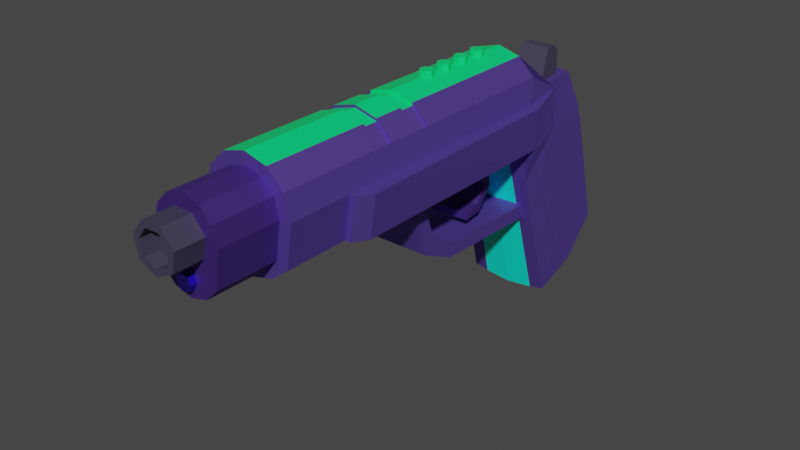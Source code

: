 # Source: pistol.blend  (saved by Blender 3.4.6; exported with 4.5.12 LTS)
import bpy
from mathutils import Matrix  # noqa: F401  (used for matrix-valued properties, if any)

bpy.ops.wm.read_factory_settings(use_empty=True)
scene = bpy.context.scene
scene.name = 'Scene'

# ---- collections
col_collection = bpy.data.collections.new('Collection'); scene.collection.children.link(col_collection)
col_collection_2 = bpy.data.collections.new('Collection 2'); scene.collection.children.link(col_collection_2)

# ---- materials (node trees are filled in below, after node groups)
mat_material_001 = bpy.data.materials.new('Material.001')
mat_material_001.use_transparent_shadow = False
mat_material_010 = bpy.data.materials.new('Material.010')
mat_material_010.use_transparent_shadow = False
mat_material_010.diffuse_color = (0.3629, 0.6495, 0.8, 1.0)
mat_material_006 = bpy.data.materials.new('Material.006')
mat_material_006.use_transparent_shadow = False
mat_material_007 = bpy.data.materials.new('Material.007')
mat_material_007.use_transparent_shadow = False
mat_material_011 = bpy.data.materials.new('Material.011')
mat_material_011.use_transparent_shadow = False
mat_material_012 = bpy.data.materials.new('Material.012')
mat_material_012.use_transparent_shadow = False
mat_material_008 = bpy.data.materials.new('Material.008')
mat_material_008.use_transparent_shadow = False

# ---- material node trees
mat_material_001.use_nodes = True; mat_material_001.node_tree.nodes.clear()
_N = mat_material_001.node_tree.nodes; _L = mat_material_001.node_tree.links
n0 = _N.new('ShaderNodeBsdfPrincipled'); n0.name = 'Principled BSDF'; n0.location = (10, 300)
n0.distribution = 'GGX'
n0.subsurface_method = 'RANDOM_WALK_SKIN'
n0.inputs[0].default_value = (0.1797, 0.1065, 0.5701, 1.0)
n0.inputs[1].default_value = 0.844
n0.inputs[2].default_value = 0.656
n0.inputs[3].default_value = 1.45
n0.inputs[27].default_value = (0.0, 0.0, 0.0, 1.0)
n0.inputs[28].default_value = 1.0
n1 = _N.new('ShaderNodeOutputMaterial'); n1.name = 'Material Output'; n1.location = (300, 300)
_L.new(n0.outputs[0], n1.inputs[0])
n1.is_active_output = True
mat_material_010.use_nodes = True; mat_material_010.node_tree.nodes.clear()
_N = mat_material_010.node_tree.nodes; _L = mat_material_010.node_tree.links
n0 = _N.new('ShaderNodeBsdfPrincipled'); n0.name = 'Principled BSDF'; n0.location = (10, 300)
n0.distribution = 'GGX'
n0.subsurface_method = 'RANDOM_WALK_SKIN'
n0.inputs[0].default_value = (0.1127, 0.05378, 0.3595, 1.0)
n0.inputs[1].default_value = 0.844
n0.inputs[2].default_value = 0.656
n0.inputs[3].default_value = 1.45
n0.inputs[27].default_value = (0.0, 0.0, 0.0, 1.0)
n0.inputs[28].default_value = 1.0
n1 = _N.new('ShaderNodeOutputMaterial'); n1.name = 'Material Output'; n1.location = (300, 300)
_L.new(n0.outputs[0], n1.inputs[0])
n1.is_active_output = True
mat_material_006.use_nodes = True; mat_material_006.node_tree.nodes.clear()
_N = mat_material_006.node_tree.nodes; _L = mat_material_006.node_tree.links
n0 = _N.new('ShaderNodeBsdfPrincipled'); n0.name = 'Principled BSDF'; n0.location = (10, 300)
n0.distribution = 'GGX'
n0.subsurface_method = 'RANDOM_WALK_SKIN'
n0.inputs[0].default_value = (0.0, 0.8, 0.1954, 1.0)
n0.inputs[3].default_value = 1.45
n0.inputs[27].default_value = (0.0, 0.0, 0.0, 1.0)
n0.inputs[28].default_value = 1.0
n1 = _N.new('ShaderNodeOutputMaterial'); n1.name = 'Material Output'; n1.location = (300, 300)
_L.new(n0.outputs[0], n1.inputs[0])
n1.is_active_output = True
mat_material_007.use_nodes = True; mat_material_007.node_tree.nodes.clear()
_N = mat_material_007.node_tree.nodes; _L = mat_material_007.node_tree.links
n0 = _N.new('ShaderNodeBsdfPrincipled'); n0.name = 'Principled BSDF'; n0.location = (10, 300)
n0.distribution = 'GGX'
n0.subsurface_method = 'RANDOM_WALK_SKIN'
n0.inputs[0].default_value = (0.05156, 0.04455, 0.0816, 1.0)
n0.inputs[3].default_value = 1.45
n0.inputs[27].default_value = (0.0, 0.0, 0.0, 1.0)
n0.inputs[28].default_value = 1.0
n1 = _N.new('ShaderNodeOutputMaterial'); n1.name = 'Material Output'; n1.location = (300, 300)
_L.new(n0.outputs[0], n1.inputs[0])
n1.is_active_output = True
mat_material_011.use_nodes = True; mat_material_011.node_tree.nodes.clear()
_N = mat_material_011.node_tree.nodes; _L = mat_material_011.node_tree.links
n0 = _N.new('ShaderNodeBsdfPrincipled'); n0.name = 'Principled BSDF'; n0.location = (10, 300)
n0.distribution = 'GGX'
n0.subsurface_method = 'RANDOM_WALK_SKIN'
n0.inputs[0].default_value = (0.0, 0.9437, 0.7374, 1.0)
n0.inputs[3].default_value = 1.45
n0.inputs[27].default_value = (0.0, 0.0, 0.0, 1.0)
n0.inputs[28].default_value = 1.0
n1 = _N.new('ShaderNodeOutputMaterial'); n1.name = 'Material Output'; n1.location = (300, 300)
_L.new(n0.outputs[0], n1.inputs[0])
n1.is_active_output = True
mat_material_012.use_nodes = True; mat_material_012.node_tree.nodes.clear()
_N = mat_material_012.node_tree.nodes; _L = mat_material_012.node_tree.links
n0 = _N.new('ShaderNodeBsdfPrincipled'); n0.name = 'Principled BSDF'; n0.location = (10, 300)
n0.distribution = 'GGX'
n0.subsurface_method = 'RANDOM_WALK_SKIN'
n0.inputs[3].default_value = 1.45
n0.inputs[27].default_value = (0.0, 0.0, 0.0, 1.0)
n0.inputs[28].default_value = 1.0
n1 = _N.new('ShaderNodeOutputMaterial'); n1.name = 'Material Output'; n1.location = (300, 300)
_L.new(n0.outputs[0], n1.inputs[0])
n1.is_active_output = True
mat_material_008.use_nodes = True; mat_material_008.node_tree.nodes.clear()
_N = mat_material_008.node_tree.nodes; _L = mat_material_008.node_tree.links
n0 = _N.new('ShaderNodeBsdfPrincipled'); n0.name = 'Principled BSDF'; n0.location = (10, 300)
n0.distribution = 'GGX'
n0.subsurface_method = 'RANDOM_WALK_SKIN'
n0.inputs[0].default_value = (0.1158, 0.05324, 1.0, 1.0)
n0.inputs[1].default_value = 1.0
n0.inputs[2].default_value = 0.3073
n0.inputs[3].default_value = 1.45
n0.inputs[13].default_value = 0.4908
n0.inputs[27].default_value = (0.0, 0.0, 0.0, 1.0)
n0.inputs[28].default_value = 1.0
n1 = _N.new('ShaderNodeOutputMaterial'); n1.name = 'Material Output'; n1.location = (300, 300)
_L.new(n0.outputs[0], n1.inputs[0])
n1.is_active_output = True

# ---- world
world_world = bpy.data.worlds.new('World'); scene.world = world_world
world_world.use_nodes = True; world_world.node_tree.nodes.clear()
_N = world_world.node_tree.nodes; _L = world_world.node_tree.links
n0 = _N.new('ShaderNodeOutputWorld'); n0.name = 'World Output'; n0.location = (300, 300)
n1 = _N.new('ShaderNodeBackground'); n1.name = 'Background'; n1.location = (10, 300)
n1.inputs[0].default_value = (0.05088, 0.05088, 0.05088, 1.0)
_L.new(n1.outputs[0], n0.inputs[0])
n0.is_active_output = True
world_world.color = (0.05088, 0.05088, 0.05088)
world_world.use_sun_shadow = False
world_world.sun_shadow_jitter_overblur = 0.0

# ---- meshes
me_cylinder = bpy.data.meshes.new('Cylinder')
me_cylinder.from_pydata([(0.0, 1.16, -0.881), (0.0, 1.421, 2.206), (0.0, -0.739, -0.881), (0.0, 1.421, -0.881), (1.0, 0.4213, -0.881), (0.5, -0.7853, -0.881), (0.0, -0.9193, -0.881), (0.0, 1.16, -1.459), (0.0, -0.739, -1.459), (0.5, -0.7853, -0.2668), (0.0, -0.9193, -0.2668), (0.0, 1.421, -0.2668), (0.0, 0.4213, 2.108), (0.0, 0.4213, 2.609), (0.0, -0.5, 2.108), (0.0, -0.5, 2.609), (1.138, -0.5396, -0.1115), (0.0, -0.9193, 2.108), (0.0, -4.492, 2.548), (0.0, -4.072, 3.048), (0.0, -3.225, 3.393), (0.866, 0.9213, 2.206), (0.5, 1.287, -0.2668), (0.9847, -0.5173, -0.2668), (0.8641, -0.5, 2.609), (0.5479, 0.4213, 2.609), (0.8641, -4.072, 3.048), (0.4521, 0.4213, 2.994), (0.8641, -3.225, 3.393), (0.866, 0.9213, -0.881), (1.138, -0.5396, 2.108), (0.5, 0.4213, 2.108), (0.8346, -1.412, 2.193), (0.9311, -4.358, 2.548), (0.8641, -0.5, 3.069), (0.5978, -4.425, 2.548), (0.64, 0.7908, -0.881), (1.0, 0.4213, 2.108), (0.5, 1.287, -0.881), (0.3695, 1.061, -1.459), (0.8313, 0.4213, 2.609), (1.0, 0.4213, -0.2668), (0.4157, 0.4213, 2.609), (0.5, -4.358, 2.548), (0.433, -0.5, 2.609), (0.433, -0.5, 3.069), (0.5, 1.287, 2.206), (0.866, -0.5, -0.2668), (0.433, -0.5, 2.108), (0.5643, -3.225, 3.393), (0.7431, 0.4062, -0.881), (0.6286, -0.3809, -0.881), (0.3695, -0.64, -0.881), (0.64, 0.7908, -1.459), (0.3695, -0.64, -1.459), (0.866, -0.5, 2.108), (0.866, 0.9213, -0.2668), (1.272, 0.3817, -0.1115), (0.433, -4.072, 3.048), (0.433, -3.225, 3.393), (0.3695, 1.061, -0.881), (0.7431, 0.4062, -1.459), (0.8313, 0.4213, 2.548), (1.19, 0.3817, 2.108), (1.119, 0.404, -0.2668), (0.5, -0.7853, 2.108), (0.866, -0.5, -0.881), (0.6286, -0.3809, -1.459), (0.5653, -0.5, 3.147), (0.5643, -4.072, 3.048), (1.101, 9.149e-09, -0.09106), (1.101, -7.513e-08, 0.7477), (0.0, -0.5, 3.147), (0.0, 0.4213, 2.801), (0.0, 0.4213, 2.947), (0.3793, 0.4213, 2.801), (0.3975, 0.4213, 2.674), (0.3611, 0.4213, 2.947), (0.319, 1.072, 2.811), (0.3017, 0.9329, 2.982), (0.3018, 1.072, 2.917), (0.0, -1.313, 3.221), (0.8641, -1.566, 2.74), (0.8634, -2.291, 2.299), (0.8641, -1.313, 3.166), (0.565, -1.313, 3.221), (0.5292, -1.872, 2.239), (0.8997, -3.4, 2.432), (0.5646, -2.339, 3.313), (0.566, -3.241, 2.405), (0.0, -2.339, 3.313), (0.8641, -2.911, 2.905), (0.8641, -2.339, 3.288), (0.0, 1.421, 0.8612), (1.0, 0.4213, 0.8612), (0.5, 1.287, 0.8612), (0.866, 0.9213, 0.8612), (1.0, 0.4213, -0.005523), (0.5, 1.287, -0.005523), (0.866, 0.9213, -0.005523), (0.0, 1.421, -0.005523), (0.0, 1.421, 0.1389), (0.0, 1.421, 0.2834), (0.0, 1.421, 0.4278), (0.0, 1.421, 0.5723), (0.0, 1.421, 0.7168), (1.0, 0.4213, 0.7168), (1.0, 0.4213, 0.5723), (1.0, 0.4213, 0.4278), (1.0, 0.4213, 0.2834), (1.0, 0.4213, 0.1389), (0.5, 1.287, 0.7168), (0.5, 1.287, 0.5723), (0.5, 1.287, 0.4278), (0.5, 1.287, 0.2834), (0.5, 1.287, 0.1389), (0.866, 0.9213, 0.7168), (0.866, 0.9213, 0.5723), (0.866, 0.9213, 0.4278), (0.866, 0.9213, 0.2834), (0.866, 0.9213, 0.1389), (0.0, 1.359, 0.1389), (0.0, 1.359, 0.2834), (0.0, 1.359, 0.5723), (0.0, 1.359, 0.7168), (0.5, 1.225, 0.7168), (0.5, 1.225, 0.5723), (0.5, 1.225, 0.2834), (0.5, 1.225, 0.1389), (0.866, 0.8586, 0.7168), (0.866, 0.8586, 0.5723), (0.866, 0.8586, 0.2834), (0.866, 0.8586, 0.1389), (0.0, 0.4213, 3.1), (0.0, -1.313, 3.277), (0.0, -0.5, 3.254), (0.4521, 0.4213, 3.1), (0.5653, -0.5, 3.254), (0.565, -1.313, 3.277), (0.0, -0.9193, 0.4878), (0.866, -0.5, 0.4878), (0.5, -0.7853, 0.4878), (0.0, 9.149e-09, -0.09106), (0.0, -7.513e-08, 0.7477), (0.0, 0.4213, 2.674), (0.0, 1.072, 2.811), (0.0, 0.9329, 2.982), (0.0, 1.072, 2.917), (-1.0, 0.4213, -0.881), (-0.5, -0.7853, -0.881), (-0.5, -0.7853, -0.2668), (-1.138, -0.5396, -0.1115), (-0.866, 0.9213, 2.206), (-0.5, 1.287, -0.2668), (-0.9847, -0.5173, -0.2668), (-0.8641, -0.5, 2.609), (-0.5479, 0.4213, 2.609), (-0.8641, -4.072, 3.048), (-0.4521, 0.4213, 2.994), (-0.8641, -3.225, 3.393), (-0.866, 0.9213, -0.881), (-1.138, -0.5396, 2.108), (-0.5, 0.4213, 2.108), (-0.8346, -1.412, 2.193), (-0.9311, -4.358, 2.548), (-0.8641, -0.5, 3.069), (-0.5978, -4.425, 2.548), (-0.64, 0.7908, -0.881), (-1.0, 0.4213, 2.108), (-0.5, 1.287, -0.881), (-0.3695, 1.061, -1.459), (-0.8313, 0.4213, 2.609), (-1.0, 0.4213, -0.2668), (-0.4157, 0.4213, 2.609), (-0.5, -4.358, 2.548), (-0.433, -0.5, 2.609), (-0.433, -0.5, 3.069), (-0.5, 1.287, 2.206), (-0.866, -0.5, -0.2668), (-0.433, -0.5, 2.108), (-0.5643, -3.225, 3.393), (-0.7431, 0.4062, -0.881), (-0.6286, -0.3809, -0.881), (-0.3695, -0.64, -0.881), (-0.64, 0.7908, -1.459), (-0.3695, -0.64, -1.459), (-0.866, -0.5, 2.108), (-0.866, 0.9213, -0.2668), (-1.272, 0.3817, -0.1115), (-0.433, -4.072, 3.048), (-0.433, -3.225, 3.393), (-0.3695, 1.061, -0.881), (-0.7431, 0.4062, -1.459), (-0.8313, 0.4213, 2.548), (-1.19, 0.3817, 2.108), (-1.119, 0.404, -0.2668), (-0.5, -0.7853, 2.108), (-0.866, -0.5, -0.881), (-0.6286, -0.3809, -1.459), (-0.5643, -4.072, 3.048), (-1.101, 9.149e-09, -0.09106), (-1.101, -7.513e-08, 0.7477), (-0.5653, -0.5, 3.147), (-0.3793, 0.4213, 2.801), (-0.3975, 0.4213, 2.674), (-0.3611, 0.4213, 2.947), (-0.319, 1.072, 2.811), (-0.3017, 0.9329, 2.982), (-0.3018, 1.072, 2.917), (-0.8641, -1.566, 2.74), (-0.8634, -2.291, 2.299), (-0.8641, -1.313, 3.166), (-0.565, -1.313, 3.221), (-0.5292, -1.872, 2.239), (-0.8997, -3.4, 2.432), (-0.5646, -2.339, 3.313), (-0.566, -3.241, 2.405), (-0.8641, -2.911, 2.905), (-0.8641, -2.339, 3.288), (-1.0, 0.4213, 0.8612), (-0.5, 1.287, 0.8612), (-0.866, 0.9213, 0.8612), (-1.0, 0.4213, -0.005523), (-0.5, 1.287, -0.005523), (-0.866, 0.9213, -0.005523), (-1.0, 0.4213, 0.7168), (-1.0, 0.4213, 0.5723), (-1.0, 0.4213, 0.4278), (-1.0, 0.4213, 0.2834), (-1.0, 0.4213, 0.1389), (-0.5, 1.287, 0.7168), (-0.5, 1.287, 0.5723), (-0.5, 1.287, 0.4278), (-0.5, 1.287, 0.2834), (-0.5, 1.287, 0.1389), (-0.866, 0.9213, 0.7168), (-0.866, 0.9213, 0.5723), (-0.866, 0.9213, 0.4278), (-0.866, 0.9213, 0.2834), (-0.866, 0.9213, 0.1389), (-0.5, 1.225, 0.7168), (-0.5, 1.225, 0.5723), (-0.5, 1.225, 0.2834), (-0.5, 1.225, 0.1389), (-0.866, 0.8586, 0.7168), (-0.866, 0.8586, 0.5723), (-0.866, 0.8586, 0.2834), (-0.866, 0.8586, 0.1389), (-0.4521, 0.4213, 3.1), (-0.5653, -0.5, 3.254), (-0.565, -1.313, 3.277), (-0.866, -0.5, 0.4878), (-0.5, -0.7853, 0.4878)], [(44, 58), (24, 68), (62, 34), (76, 75), (42, 76), (75, 77), (175, 189), (204, 203), (173, 204), (203, 205), (155, 202)], [(96, 21, 37, 94), (140, 55, 65, 141), (141, 65, 17, 139), (95, 46, 21, 96), (60, 0, 3, 38), (36, 60, 38, 29), (50, 36, 29, 4), (51, 50, 4, 66), (52, 51, 66, 5), (2, 52, 5, 6), (7, 39, 53, 61, 67, 54, 8), (60, 36, 53, 39), (36, 50, 61, 53), (0, 60, 39, 7), (37, 55, 24, 40), (31, 42, 40, 37), (44, 48, 55, 24), (38, 22, 56, 29), (3, 11, 22, 38), (5, 9, 10, 6), (66, 47, 9, 5), (4, 41, 47, 66), (29, 56, 41, 4), (47, 41, 64, 23), (57, 63, 30, 16), (37, 55, 30, 63), (55, 140, 47, 23, 16, 30), (37, 21, 40), (24, 44, 42, 40), (12, 31, 42, 13), (42, 46, 1, 13), (46, 21, 40, 42), (63, 37, 40), (30, 63, 40, 24), (24, 30, 55), (57, 16, 23, 64), (41, 97, 110, 109, 108, 107, 106, 94, 37, 63, 57, 64), (65, 44, 24, 55), (95, 93, 1, 46), (44, 25, 40, 24), (31, 12, 13, 25), (37, 31, 25, 40), (46, 21, 40, 25), (13, 1, 46, 25), (55, 32, 65), (91, 26, 33, 87), (24, 32, 55), (44, 24, 34, 68), (25, 13, 144, 73, 74, 27), (88, 49, 28, 92), (15, 72, 68, 44), (91, 92, 28, 26), (44, 68, 27, 25), (90, 20, 49, 88), (26, 28, 49, 69), (33, 26, 69, 35), (30, 32, 55), (32, 30, 24), (89, 87, 33, 35), (35, 18, 17, 65, 86, 89), (35, 69, 19, 18), (15, 14, 48, 44), (19, 18, 43, 58), (44, 15, 72, 45), (34, 40, 25, 68), (34, 24, 40), (25, 27, 68), (52, 54, 67, 51), (51, 67, 61, 50), (37, 62, 21), (37, 62, 25, 31), (46, 25, 62, 21), (62, 37, 63), (65, 48, 14, 17), (69, 49, 20, 19), (52, 2, 8, 54), (31, 37, 62, 42), (46, 42, 62, 21), (19, 58, 59, 20), (144, 76, 77, 74), (145, 147, 80, 78), (144, 145, 78, 76), (76, 78, 80, 79, 77), (65, 32, 83, 86), (27, 136, 137, 68), (24, 34, 84, 82), (68, 85, 84, 34), (24, 82, 83, 32), (81, 85, 138, 134), (86, 83, 87, 89), (81, 90, 88, 85), (82, 84, 92, 91), (85, 88, 92, 84), (82, 91, 87, 83), (111, 105, 93, 95), (111, 95, 96, 116), (116, 96, 94, 106), (56, 99, 97, 41), (22, 98, 99, 56), (22, 11, 100, 98), (99, 120, 110, 97), (120, 119, 109, 110), (119, 118, 108, 109), (118, 117, 107, 108), (117, 116, 106, 107), (98, 115, 120, 99), (112, 104, 123, 126), (114, 113, 118, 119), (113, 112, 117, 118), (117, 112, 126, 130), (102, 114, 127, 122), (114, 119, 131, 127), (98, 100, 101, 115), (114, 102, 103, 113), (113, 103, 104, 112), (128, 127, 131, 132), (126, 125, 129, 130), (128, 121, 122, 127), (126, 123, 124, 125), (116, 117, 130, 129), (111, 116, 129, 125), (105, 111, 125, 124), (119, 120, 132, 131), (120, 115, 128, 132), (115, 101, 121, 128), (135, 137, 136, 133), (135, 134, 138, 137), (74, 133, 136, 27), (85, 68, 137, 138), (9, 141, 139, 10), (47, 140, 141, 9), (79, 80, 147, 146), (77, 79, 146, 74), (70, 142, 143, 71), (46, 1, 17, 65, 55, 37, 21), (221, 219, 168, 152), (251, 252, 196, 186), (252, 139, 17, 196), (220, 221, 152, 177), (191, 169, 3, 0), (167, 160, 169, 191), (181, 148, 160, 167), (182, 197, 148, 181), (183, 149, 197, 182), (2, 6, 149, 183), (7, 8, 185, 198, 192, 184, 170), (191, 170, 184, 167), (167, 184, 192, 181), (0, 7, 170, 191), (168, 171, 155, 186), (162, 168, 171, 173), (175, 155, 186, 179), (169, 160, 187, 153), (3, 169, 153, 11), (149, 6, 10, 150), (197, 149, 150, 178), (148, 197, 178, 172), (160, 148, 172, 187), (178, 154, 195, 172), (188, 151, 161, 194), (168, 186, 161, 194), (186, 161, 151, 154, 178, 251), (168, 171, 152), (155, 171, 173, 175), (12, 13, 173, 162), (173, 13, 1, 177), (177, 173, 171, 152), (194, 171, 168), (161, 155, 171, 194), (155, 186, 161), (188, 195, 154, 151), (172, 195, 188, 194, 168, 219, 225, 226, 227, 228, 229, 222), (196, 186, 155, 175), (220, 177, 1, 93), (175, 155, 171, 156), (162, 156, 13, 12), (168, 171, 156, 162), (177, 156, 171, 152), (13, 156, 177, 1), (186, 196, 163), (217, 214, 164, 157), (155, 163, 186), (175, 202, 165, 155), (156, 158, 74, 73, 144, 13), (215, 218, 159, 180), (15, 175, 202, 72), (217, 157, 159, 218), (175, 156, 158, 202), (90, 215, 180, 20), (157, 199, 180, 159), (164, 166, 199, 157), (161, 186, 163), (163, 155, 161), (216, 166, 164, 214), (166, 216, 213, 196, 17, 18), (166, 18, 19, 199), (15, 175, 179, 14), (19, 189, 174, 18), (175, 15, 72, 176), (165, 202, 156, 171), (165, 171, 155), (156, 202, 158), (183, 182, 198, 185), (182, 181, 192, 198), (168, 152, 193), (168, 162, 156, 193), (177, 152, 193, 156), (193, 194, 168), (196, 17, 14, 179), (199, 19, 20, 180), (183, 185, 8, 2), (162, 173, 193, 168), (177, 152, 193, 173), (19, 20, 190, 189), (144, 74, 205, 204), (145, 206, 208, 147), (144, 204, 206, 145), (204, 205, 207, 208, 206), (196, 213, 210, 163), (158, 202, 249, 248), (155, 209, 211, 165), (202, 165, 211, 212), (155, 163, 210, 209), (81, 134, 250, 212), (213, 216, 214, 210), (81, 212, 215, 90), (209, 217, 218, 211), (212, 211, 218, 215), (209, 210, 214, 217), (230, 220, 93, 105), (230, 235, 221, 220), (235, 225, 219, 221), (187, 172, 222, 224), (153, 187, 224, 223), (153, 223, 100, 11), (224, 222, 229, 239), (239, 229, 228, 238), (238, 228, 227, 237), (237, 227, 226, 236), (236, 226, 225, 235), (223, 224, 239, 234), (231, 241, 123, 104), (233, 238, 237, 232), (232, 237, 236, 231), (236, 245, 241, 231), (102, 122, 242, 233), (233, 242, 246, 238), (223, 234, 101, 100), (233, 232, 103, 102), (232, 231, 104, 103), (243, 247, 246, 242), (241, 245, 244, 240), (243, 242, 122, 121), (241, 240, 124, 123), (235, 244, 245, 236), (230, 240, 244, 235), (105, 124, 240, 230), (238, 246, 247, 239), (239, 247, 243, 234), (234, 243, 121, 101), (135, 133, 248, 249), (135, 249, 250, 134), (74, 158, 248, 133), (212, 250, 249, 202), (150, 10, 139, 252), (178, 150, 252, 251), (207, 146, 147, 208), (205, 74, 146, 207), (200, 201, 143, 142), (177, 152, 168, 186, 196, 17, 1)])
me_cylinder.polygons.foreach_set('material_index', [0, 0, 0, 0, 0, 0, 0, 0, 0, 0, 1, 1, 1, 1, 0, 0, 0, 0, 2, 0, 0, 0, 0, 0, 0, 0, 0, 0, 0, 0, 2, 0, 0, 0, 0, 0, 0, 0, 2, 0, 0, 0, 0, 0, 0, 0, 0, 0, 0, 0, 0, 0, 0, 4, 0, 0, 0, 0, 0, 4, 4, 0, 0, 0, 0, 0, 0, 1, 1, 0, 0, 0, 0, 0, 4, 1, 0, 0, 4, 0, 3, 3, 3, 0, 0, 0, 0, 0, 0, 0, 4, 0, 0, 0, 2, 0, 0, 0, 0, 2, 0, 0, 0, 0, 0, 0, 0, 0, 0, 0, 0, 0, 2, 2, 2, 0, 0, 2, 2, 0, 0, 2, 0, 0, 0, 0, 0, 0, 0, 0, 0, 3, 3, 0, 0, 0, 0, 0, 0, 0, 0, 0, 0, 0, 0, 1, 1, 1, 1, 0, 0, 0, 0, 2, 0, 0, 0, 0, 0, 0, 0, 0, 0, 0, 0, 2, 0, 0, 0, 0, 0, 0, 0, 2, 0, 0, 0, 0, 0, 0, 0, 0, 0, 0, 0, 0, 0, 0, 4, 0, 0, 0, 0, 0, 4, 4, 0, 0, 0, 0, 0, 0, 1, 1, 0, 0, 0, 0, 0, 4, 1, 0, 0, 4, 0, 3, 3, 3, 0, 0, 0, 0, 0, 0, 0, 4, 0, 0, 0, 2, 0, 0, 0, 0, 2, 0, 0, 0, 0, 0, 0, 0, 0, 0, 0, 0, 0, 2, 2, 2, 0, 0, 2, 2, 0, 0, 2, 0, 0, 0, 0, 0, 0, 0, 0, 0, 3, 3, 0, 0])
_uv = me_cylinder.uv_layers.new(name='UVMap')
_uv.uv.foreach_set('vector', [0.8333, 0.7994, 0.8333, 1.0, 0.75, 1.0, 0.75, 0.7994, 0.6667, 0.7393, 0.6667, 1.0, 0.5833, 1.0, 0.5833, 0.7393, 0.5833, 0.7393, 0.5833, 1.0, 0.5, 1.0, 0.5, 0.7393, 0.9167, 0.7994, 0.9167, 1.0, 0.8333, 1.0, 0.8333, 0.7994, 0.8387, 0.4098, 0.75, 0.4332, 0.75, 0.49, 0.87, 0.4578, 0.9036, 0.3465, 0.8387, 0.4098, 0.87, 0.4578, 0.9578, 0.37, 0.9283, 0.2636, 0.9036, 0.3465, 0.9578, 0.37, 0.99, 0.25, 0.9009, 0.1401, 0.9283, 0.2636, 0.99, 0.25, 0.9578, 0.13, 0.8387, 0.08601, 0.9009, 0.1401, 0.9578, 0.13, 0.87, 0.04215, 0.75, 0.06332, 0.8387, 0.08601, 0.87, 0.04215, 0.75, 0.01, 0.75, 0.4332, 0.8387, 0.4098, 0.9036, 0.3465, 0.9283, 0.2636, 0.9009, 0.1401, 0.8387, 0.08601, 0.75, 0.06332, 0.8387, 0.4098, 0.9036, 0.3465, 0.9036, 0.3465, 0.8387, 0.4098, 0.9036, 0.3465, 0.9283, 0.2636, 0.9283, 0.2636, 0.9036, 0.3465, 0.75, 0.4332, 0.8387, 0.4098, 0.8387, 0.4098, 0.75, 0.4332, 0.75, 1.0, 0.6667, 1.0, 0.6667, 1.0, 0.75, 1.0, 0.625, 1.0, 0.625, 1.0, 0.75, 1.0, 0.75, 1.0, 0.5833, 1.0, 0.5833, 1.0, 0.6667, 1.0, 0.6667, 1.0, 0.9167, 0.5, 0.9167, 0.5988, 0.8333, 0.5988, 0.8333, 0.5, 1.0, 0.5, 1.0, 0.5988, 0.9167, 0.5988, 0.9167, 0.5, 0.5833, 0.5, 0.5833, 0.5988, 0.5, 0.5988, 0.5, 0.5, 0.6667, 0.5, 0.6667, 0.5988, 0.5833, 0.5988, 0.5833, 0.5, 0.75, 0.5, 0.75, 0.5988, 0.6667, 0.5988, 0.6667, 0.5, 0.8333, 0.5, 0.8333, 0.5988, 0.75, 0.5988, 0.75, 0.5, 0.6667, 0.5988, 0.75, 0.5988, 0.75, 0.5988, 0.6667, 0.5988, 0.75, 0.6238, 0.75, 1.0, 0.6667, 1.0, 0.6667, 0.6238, 0.49, 0.25, 0.4578, 0.13, 0.4578, 0.13, 0.49, 0.25, 0.6667, 1.0, 0.6667, 0.7393, 0.6667, 0.5988, 0.6667, 0.5988, 0.6667, 0.6238, 0.6667, 1.0, 0.0, 0.0, 0.0, 0.0, 0.0, 0.0, 0.6667, 1.0, 0.5833, 1.0, 0.625, 1.0, 0.75, 1.0, 0.5, 1.0, 0.625, 1.0, 0.625, 1.0, 0.5, 1.0, 0.0, 0.0, 0.0, 0.0, 0.0, 0.0, 0.0, 0.0, 0.0, 0.0, 0.0, 0.0, 0.0, 0.0, 0.0, 0.0, 0.75, 1.0, 0.0, 0.0, 0.0, 0.0, 0.0, 0.0, 0.0, 0.0, 0.0, 0.0, 0.0, 0.0, 0.0, 0.0, 0.0, 0.0, 0.6667, 1.0, 0.75, 0.6238, 0.6667, 0.6238, 0.6667, 0.5988, 0.75, 0.5988, 0.75, 0.5988, 0.75, 0.66, 0.75, 0.6832, 0.75, 0.7064, 0.75, 0.7297, 0.75, 0.7529, 0.75, 0.7762, 0.75, 0.7994, 0.75, 1.0, 0.75, 1.0, 0.75, 0.6238, 0.75, 0.5988, 0.0, 0.0, 0.0, 0.0, 0.0, 0.0, 0.0, 0.0, 0.08333, 0.7994, 7.451e-08, 0.7994, 7.451e-08, 1.0, 0.08333, 1.0, 0.4167, 1.0, 0.375, 1.0, 0.25, 1.0, 0.3333, 1.0, 0.375, 1.0, 0.5, 1.0, 0.5, 1.0, 0.375, 1.0, 0.25, 1.0, 0.375, 1.0, 0.375, 1.0, 0.25, 1.0, 0.0, 0.0, 0.0, 0.0, 0.0, 0.0, 0.0, 0.0, 0.0, 0.0, 0.0, 0.0, 0.0, 0.0, 0.0, 0.0, 0.3333, 1.0, 0.13, 0.04215, 0.4167, 1.0, 0.0, 0.0, 0.0, 0.0, 0.0, 0.0, 0.0, 0.0, 0.0, 0.0, 0.0, 0.0, 0.0, 0.0, 0.4583, 1.0, 0.4167, 1.0, 0.4167, 1.0, 0.4583, 1.0, 0.375, 1.0, 0.5, 1.0, 0.5, 1.0, 0.5, 1.0, 0.5, 1.0, 0.375, 1.0, 0.4583, 1.0, 0.4583, 1.0, 0.4167, 1.0, 0.4167, 1.0, 0.5, 1.0, 0.5, 1.0, 0.4167, 1.0, 0.4167, 1.0, 0.0, 0.0, 0.0, 0.0, 0.0, 0.0, 0.0, 0.0, 0.4167, 1.0, 0.4167, 1.0, 0.375, 1.0, 0.375, 1.0, 0.5, 1.0, 0.5, 1.0, 0.4583, 1.0, 0.4583, 1.0, 0.4167, 1.0, 0.4167, 1.0, 0.4583, 1.0, 0.4583, 1.0, 0.4167, 1.0, 0.4167, 1.0, 0.4583, 1.0, 0.4583, 1.0, 0.3333, 1.0, 0.0, 0.0, 0.0, 0.0, 0.0, 0.0, 0.0, 0.0, 0.0, 0.0, 0.4448, 1.0, 0.2812, 0.6748, 0.4167, 1.0, 0.4583, 1.0, 0.0, 0.0, 0.0, 0.0, 0.0, 0.0, 0.0, 0.0, 0.0, 0.0, 0.0, 0.0, 0.4583, 1.0, 0.4583, 1.0, 0.5, 1.0, 0.5, 1.0, 0.5, 1.0, 0.5, 1.0, 0.5833, 1.0, 0.5833, 1.0, 0.0, 0.0, 0.0, 0.0, 0.0, 0.0, 0.0, 0.0, 0.5833, 1.0, 0.5, 1.0, 0.5, 1.0, 0.5833, 1.0, 0.0, 0.0, 0.0, 0.0, 0.0, 0.0, 0.0, 0.0, 0.0, 0.0, 0.0, 0.0, 0.0, 0.0, 0.0, 0.0, 0.0, 0.0, 0.0, 0.0, 0.6613, 0.08601, 0.6613, 0.08601, 0.5991, 0.1401, 0.5991, 0.1401, 0.5991, 0.1401, 0.5991, 0.1401, 0.5717, 0.2636, 0.5717, 0.2636, 0.0, 0.0, 0.0, 0.0, 0.0, 0.0, 0.25, 1.0, 0.25, 1.0, 0.375, 1.0, 0.375, 1.0, 0.0, 0.0, 0.0, 0.0, 0.0, 0.0, 0.0, 0.0, 0.0, 0.0, 0.25, 1.0, 0.25, 1.0, 0.0, 0.0, 0.0, 0.0, 0.0, 0.0, 0.0, 0.0, 0.4583, 1.0, 0.4583, 1.0, 0.5, 1.0, 0.5, 1.0, 0.8387, 0.08601, 0.75, 0.06332, 0.75, 0.06332, 0.8387, 0.08601, 0.625, 1.0, 0.75, 1.0, 0.75, 1.0, 0.625, 1.0, 0.0, 0.0, 0.0, 0.0, 0.0, 0.0, 0.0, 0.0, 0.0, 0.0, 0.0, 0.0, 0.0, 0.0, 0.0, 0.0, 0.0, 0.0, 0.0, 0.0, 0.0, 0.0, 0.0, 0.0, 0.0, 0.0, 0.0, 0.0, 0.0, 0.0, 0.0, 0.0, 0.0, 0.0, 0.0, 0.0, 0.0, 0.0, 0.0, 0.0, 0.0, 0.0, 0.0, 0.0, 0.0, 0.0, 0.0, 0.0, 0.0, 0.0, 0.4167, 1.0, 0.0, 0.0, 0.1244, 0.2985, 0.4291, 1.0, 0.375, 1.0, 0.375, 1.0, 0.4167, 1.0, 0.4167, 1.0, 0.0, 0.0, 0.0, 0.0, 0.0, 0.0, 0.0, 0.0, 0.4583, 1.0, 0.4583, 1.0, 0.4167, 1.0, 0.4167, 1.0, 0.0, 0.0, 0.0, 0.0, 0.0, 0.0, 0.0, 0.0, 0.5, 1.0, 0.4583, 1.0, 0.4583, 1.0, 0.5, 1.0, 0.4291, 1.0, 0.1244, 0.2985, 0.2812, 0.6748, 0.4448, 1.0, 0.5, 1.0, 0.5, 1.0, 0.4583, 1.0, 0.4583, 1.0, 0.0, 0.0, 0.0, 0.0, 0.0, 0.0, 0.0, 0.0, 0.4583, 1.0, 0.4583, 1.0, 0.4167, 1.0, 0.4167, 1.0, 0.0, 0.0, 0.0, 0.0, 0.0, 0.0, 0.0, 0.0, 0.08333, 0.7762, 7.451e-08, 0.7762, 7.451e-08, 0.7994, 0.08333, 0.7994, 0.9167, 0.7762, 0.9167, 0.7994, 0.8333, 0.7994, 0.8333, 0.7762, 0.8333, 0.7762, 0.8333, 0.7994, 0.75, 0.7994, 0.75, 0.7762, 0.8333, 0.5988, 0.8333, 0.66, 0.75, 0.66, 0.75, 0.5988, 0.9167, 0.5988, 0.9167, 0.66, 0.8333, 0.66, 0.8333, 0.5988, 0.08333, 0.5988, 7.451e-08, 0.5988, 7.451e-08, 0.66, 0.08333, 0.66, 0.8333, 0.66, 0.8333, 0.6832, 0.75, 0.6832, 0.75, 0.66, 0.8333, 0.6832, 0.8333, 0.7064, 0.75, 0.7064, 0.75, 0.6832, 0.8333, 0.7064, 0.8333, 0.7297, 0.75, 0.7297, 0.75, 0.7064, 0.8333, 0.7297, 0.8333, 0.7529, 0.75, 0.7529, 0.75, 0.7297, 0.8333, 0.7529, 0.8333, 0.7762, 0.75, 0.7762, 0.75, 0.7529, 0.9167, 0.66, 0.9167, 0.6832, 0.8333, 0.6832, 0.8333, 0.66, 0.08333, 0.7529, 7.451e-08, 0.7529, 7.451e-08, 0.7529, 0.08333, 0.7529, 0.9167, 0.7064, 0.9167, 0.7297, 0.8333, 0.7297, 0.8333, 0.7064, 0.9167, 0.7297, 0.9167, 0.7529, 0.8333, 0.7529, 0.8333, 0.7297, 0.8333, 0.7529, 0.9167, 0.7529, 0.9167, 0.7529, 0.8333, 0.7529, 7.451e-08, 0.7064, 0.08333, 0.7064, 0.08333, 0.7064, 7.451e-08, 0.7064, 0.9167, 0.7064, 0.8333, 0.7064, 0.8333, 0.7064, 0.9167, 0.7064, 0.08333, 0.66, 7.451e-08, 0.66, 7.451e-08, 0.6832, 0.08333, 0.6832, 0.08333, 0.7064, 7.451e-08, 0.7064, 7.451e-08, 0.7297, 0.08333, 0.7297, 0.08333, 0.7297, 7.451e-08, 0.7297, 7.451e-08, 0.7529, 0.08333, 0.7529, 0.9167, 0.6832, 0.9167, 0.7064, 0.8333, 0.7064, 0.8333, 0.6832, 0.9167, 0.7529, 0.9167, 0.7762, 0.8333, 0.7762, 0.8333, 0.7529, 0.08333, 0.6832, 7.451e-08, 0.6832, 7.451e-08, 0.7064, 0.08333, 0.7064, 0.08333, 0.7529, 7.451e-08, 0.7529, 7.451e-08, 0.7762, 0.08333, 0.7762, 0.8333, 0.7762, 0.8333, 0.7529, 0.8333, 0.7529, 0.8333, 0.7762, 0.9167, 0.7762, 0.8333, 0.7762, 0.8333, 0.7762, 0.9167, 0.7762, 7.451e-08, 0.7762, 0.08333, 0.7762, 0.08333, 0.7762, 7.451e-08, 0.7762, 0.8333, 0.7064, 0.8333, 0.6832, 0.8333, 0.6832, 0.8333, 0.7064, 0.8333, 0.6832, 0.9167, 0.6832, 0.9167, 0.6832, 0.8333, 0.6832, 0.08333, 0.6832, 7.451e-08, 0.6832, 7.451e-08, 0.6832, 0.08333, 0.6832, 0.5, 1.0, 0.4167, 1.0, 0.375, 1.0, 0.5, 1.0, 0.5, 1.0, 0.5, 1.0, 0.4583, 1.0, 0.4583, 1.0, 0.5, 1.0, 0.5, 1.0, 0.375, 1.0, 0.375, 1.0, 0.4583, 1.0, 0.4583, 1.0, 0.4583, 1.0, 0.4583, 1.0, 0.5833, 0.5988, 0.5833, 0.7393, 0.5, 0.7393, 0.5, 0.5988, 0.6667, 0.5988, 0.6667, 0.7393, 0.5833, 0.7393, 0.5833, 0.5988, 0.0, 0.0, 0.0, 0.0, 0.0, 0.0, 0.0, 0.0, 0.0, 0.0, 0.0, 0.0, 0.0, 0.0, 0.0, 0.0, 0.0, 0.0, 0.5, 0.0, 0.5, 1.0, 0.0, 1.0, 0.37, 0.4578, 0.25, 0.49, 0.25, 0.01, 0.37, 0.04215, 0.4578, 0.13, 0.49, 0.25, 0.4578, 0.37, 0.8333, 0.7994, 0.75, 0.7994, 0.75, 1.0, 0.8333, 1.0, 0.6667, 0.7393, 0.5833, 0.7393, 0.5833, 1.0, 0.6667, 1.0, 0.5833, 0.7393, 0.5, 0.7393, 0.5, 1.0, 0.5833, 1.0, 0.9167, 0.7994, 0.8333, 0.7994, 0.8333, 1.0, 0.9167, 1.0, 0.8387, 0.4098, 0.87, 0.4578, 0.75, 0.49, 0.75, 0.4332, 0.9036, 0.3465, 0.9578, 0.37, 0.87, 0.4578, 0.8387, 0.4098, 0.9283, 0.2636, 0.99, 0.25, 0.9578, 0.37, 0.9036, 0.3465, 0.9009, 0.1401, 0.9578, 0.13, 0.99, 0.25, 0.9283, 0.2636, 0.8387, 0.08601, 0.87, 0.04215, 0.9578, 0.13, 0.9009, 0.1401, 0.75, 0.06332, 0.75, 0.01, 0.87, 0.04215, 0.8387, 0.08601, 0.75, 0.4332, 0.75, 0.06332, 0.8387, 0.08601, 0.9009, 0.1401, 0.9283, 0.2636, 0.9036, 0.3465, 0.8387, 0.4098, 0.8387, 0.4098, 0.8387, 0.4098, 0.9036, 0.3465, 0.9036, 0.3465, 0.9036, 0.3465, 0.9036, 0.3465, 0.9283, 0.2636, 0.9283, 0.2636, 0.75, 0.4332, 0.75, 0.4332, 0.8387, 0.4098, 0.8387, 0.4098, 0.75, 1.0, 0.75, 1.0, 0.6667, 1.0, 0.6667, 1.0, 0.625, 1.0, 0.75, 1.0, 0.75, 1.0, 0.625, 1.0, 0.5833, 1.0, 0.6667, 1.0, 0.6667, 1.0, 0.5833, 1.0, 0.9167, 0.5, 0.8333, 0.5, 0.8333, 0.5988, 0.9167, 0.5988, 1.0, 0.5, 0.9167, 0.5, 0.9167, 0.5988, 1.0, 0.5988, 0.5833, 0.5, 0.5, 0.5, 0.5, 0.5988, 0.5833, 0.5988, 0.6667, 0.5, 0.5833, 0.5, 0.5833, 0.5988, 0.6667, 0.5988, 0.75, 0.5, 0.6667, 0.5, 0.6667, 0.5988, 0.75, 0.5988, 0.8333, 0.5, 0.75, 0.5, 0.75, 0.5988, 0.8333, 0.5988, 0.6667, 0.5988, 0.6667, 0.5988, 0.75, 0.5988, 0.75, 0.5988, 0.75, 0.6238, 0.6667, 0.6238, 0.6667, 1.0, 0.75, 1.0, 0.49, 0.25, 0.4578, 0.13, 0.4578, 0.13, 0.49, 0.25, 0.6667, 1.0, 0.6667, 1.0, 0.6667, 0.6238, 0.6667, 0.5988, 0.6667, 0.5988, 0.6667, 0.7393, 0.0, 0.0, 0.0, 0.0, 0.0, 0.0, 0.6667, 1.0, 0.75, 1.0, 0.625, 1.0, 0.5833, 1.0, 0.5, 1.0, 0.5, 1.0, 0.625, 1.0, 0.625, 1.0, 0.0, 0.0, 0.0, 0.0, 0.0, 0.0, 0.0, 0.0, 0.0, 0.0, 0.0, 0.0, 0.0, 0.0, 0.0, 0.0, 0.75, 1.0, 0.0, 0.0, 0.0, 0.0, 0.0, 0.0, 0.3333, 1.0, 0.0, 0.0, 0.0, 0.0, 0.0, 0.0, 0.6667, 1.0, 0.0, 0.0, 0.75, 0.6238, 0.75, 0.5988, 0.6667, 0.5988, 0.6667, 0.6238, 0.75, 0.5988, 0.75, 0.5988, 0.75, 0.6238, 0.75, 1.0, 0.75, 1.0, 0.75, 0.7994, 0.75, 0.7762, 0.75, 0.7529, 0.75, 0.7297, 0.75, 0.7064, 0.75, 0.6832, 0.75, 0.66, 0.0, 0.0, 0.0, 0.0, 0.0, 0.0, 0.0, 0.0, 0.08333, 0.7994, 0.08333, 1.0, 7.451e-08, 1.0, 7.451e-08, 0.7994, 0.4167, 1.0, 0.3333, 1.0, 0.25, 1.0, 0.375, 1.0, 0.375, 1.0, 0.375, 1.0, 0.5, 1.0, 0.5, 1.0, 0.25, 1.0, 0.25, 1.0, 0.375, 1.0, 0.375, 1.0, 0.0, 0.0, 0.0, 0.0, 0.0, 0.0, 0.0, 0.0, 0.0, 0.0, 0.0, 0.0, 0.0, 0.0, 0.0, 0.0, 0.3333, 1.0, 0.4167, 1.0, 0.13, 0.04215, 0.0, 0.0, 0.0, 0.0, 0.0, 0.0, 0.0, 0.0, 0.0, 0.0, 0.0, 0.0, 0.0, 0.0, 0.4583, 1.0, 0.4583, 1.0, 0.4167, 1.0, 0.4167, 1.0, 0.375, 1.0, 0.375, 1.0, 0.5, 1.0, 0.5, 1.0, 0.5, 1.0, 0.5, 1.0, 0.4583, 1.0, 0.4167, 1.0, 0.4167, 1.0, 0.4583, 1.0, 0.5, 1.0, 0.4167, 1.0, 0.4167, 1.0, 0.5, 1.0, 0.0, 0.0, 0.0, 0.0, 0.0, 0.0, 0.0, 0.0, 0.4167, 1.0, 0.375, 1.0, 0.375, 1.0, 0.4167, 1.0, 0.5, 1.0, 0.4583, 1.0, 0.4583, 1.0, 0.5, 1.0, 0.4167, 1.0, 0.4583, 1.0, 0.4583, 1.0, 0.4167, 1.0, 0.4167, 1.0, 0.4583, 1.0, 0.4583, 1.0, 0.4167, 1.0, 0.3333, 1.0, 0.0, 0.0, 0.0, 0.0, 0.0, 0.0, 0.0, 0.0, 0.0, 0.0, 0.4448, 1.0, 0.4583, 1.0, 0.4167, 1.0, 0.2812, 0.6748, 0.0, 0.0, 0.0, 0.0, 0.0, 0.0, 0.0, 0.0, 0.0, 0.0, 0.0, 0.0, 0.4583, 1.0, 0.5, 1.0, 0.5, 1.0, 0.4583, 1.0, 0.5, 1.0, 0.5833, 1.0, 0.5833, 1.0, 0.5, 1.0, 0.0, 0.0, 0.0, 0.0, 0.0, 0.0, 0.0, 0.0, 0.5833, 1.0, 0.5, 1.0, 0.5, 1.0, 0.5833, 1.0, 0.0, 0.0, 0.0, 0.0, 0.0, 0.0, 0.0, 0.0, 0.0, 0.0, 0.0, 0.0, 0.0, 0.0, 0.0, 0.0, 0.0, 0.0, 0.0, 0.0, 0.6613, 0.08601, 0.5991, 0.1401, 0.5991, 0.1401, 0.6613, 0.08601, 0.5991, 0.1401, 0.5717, 0.2636, 0.5717, 0.2636, 0.5991, 0.1401, 0.0, 0.0, 0.0, 0.0, 0.0, 0.0, 0.25, 1.0, 0.375, 1.0, 0.375, 1.0, 0.25, 1.0, 0.0, 0.0, 0.0, 0.0, 0.0, 0.0, 0.0, 0.0, 0.0, 0.0, 0.25, 1.0, 0.25, 1.0, 0.0, 0.0, 0.0, 0.0, 0.0, 0.0, 0.0, 0.0, 0.4583, 1.0, 0.5, 1.0, 0.5, 1.0, 0.4583, 1.0, 0.8387, 0.08601, 0.8387, 0.08601, 0.75, 0.06332, 0.75, 0.06332, 0.625, 1.0, 0.625, 1.0, 0.75, 1.0, 0.75, 1.0, 0.0, 0.0, 0.0, 0.0, 0.0, 0.0, 0.0, 0.0, 0.0, 0.0, 0.0, 0.0, 0.0, 0.0, 0.0, 0.0, 0.0, 0.0, 0.0, 0.0, 0.0, 0.0, 0.0, 0.0, 0.0, 0.0, 0.0, 0.0, 0.0, 0.0, 0.0, 0.0, 0.0, 0.0, 0.0, 0.0, 0.0, 0.0, 0.0, 0.0, 0.0, 0.0, 0.0, 0.0, 0.0, 0.0, 0.0, 0.0, 0.0, 0.0, 0.4167, 1.0, 0.4291, 1.0, 0.1244, 0.2985, 0.0, 0.0, 0.375, 1.0, 0.4167, 1.0, 0.4167, 1.0, 0.375, 1.0, 0.0, 0.0, 0.0, 0.0, 0.0, 0.0, 0.0, 0.0, 0.4583, 1.0, 0.4167, 1.0, 0.4167, 1.0, 0.4583, 1.0, 0.0, 0.0, 0.0, 0.0, 0.0, 0.0, 0.0, 0.0, 0.5, 1.0, 0.5, 1.0, 0.4583, 1.0, 0.4583, 1.0, 0.4291, 1.0, 0.4448, 1.0, 0.2812, 0.6748, 0.1244, 0.2985, 0.5, 1.0, 0.4583, 1.0, 0.4583, 1.0, 0.5, 1.0, 0.0, 0.0, 0.0, 0.0, 0.0, 0.0, 0.0, 0.0, 0.4583, 1.0, 0.4167, 1.0, 0.4167, 1.0, 0.4583, 1.0, 0.0, 0.0, 0.0, 0.0, 0.0, 0.0, 0.0, 0.0, 0.08333, 0.7762, 0.08333, 0.7994, 7.451e-08, 0.7994, 7.451e-08, 0.7762, 0.9167, 0.7762, 0.8333, 0.7762, 0.8333, 0.7994, 0.9167, 0.7994, 0.8333, 0.7762, 0.75, 0.7762, 0.75, 0.7994, 0.8333, 0.7994, 0.8333, 0.5988, 0.75, 0.5988, 0.75, 0.66, 0.8333, 0.66, 0.9167, 0.5988, 0.8333, 0.5988, 0.8333, 0.66, 0.9167, 0.66, 0.08333, 0.5988, 0.08333, 0.66, 7.451e-08, 0.66, 7.451e-08, 0.5988, 0.8333, 0.66, 0.75, 0.66, 0.75, 0.6832, 0.8333, 0.6832, 0.8333, 0.6832, 0.75, 0.6832, 0.75, 0.7064, 0.8333, 0.7064, 0.8333, 0.7064, 0.75, 0.7064, 0.75, 0.7297, 0.8333, 0.7297, 0.8333, 0.7297, 0.75, 0.7297, 0.75, 0.7529, 0.8333, 0.7529, 0.8333, 0.7529, 0.75, 0.7529, 0.75, 0.7762, 0.8333, 0.7762, 0.9167, 0.66, 0.8333, 0.66, 0.8333, 0.6832, 0.9167, 0.6832, 0.08333, 0.7529, 0.08333, 0.7529, 7.451e-08, 0.7529, 7.451e-08, 0.7529, 0.9167, 0.7064, 0.8333, 0.7064, 0.8333, 0.7297, 0.9167, 0.7297, 0.9167, 0.7297, 0.8333, 0.7297, 0.8333, 0.7529, 0.9167, 0.7529, 0.8333, 0.7529, 0.8333, 0.7529, 0.9167, 0.7529, 0.9167, 0.7529, 7.451e-08, 0.7064, 7.451e-08, 0.7064, 0.08333, 0.7064, 0.08333, 0.7064, 0.9167, 0.7064, 0.9167, 0.7064, 0.8333, 0.7064, 0.8333, 0.7064, 0.08333, 0.66, 0.08333, 0.6832, 7.451e-08, 0.6832, 7.451e-08, 0.66, 0.08333, 0.7064, 0.08333, 0.7297, 7.451e-08, 0.7297, 7.451e-08, 0.7064, 0.08333, 0.7297, 0.08333, 0.7529, 7.451e-08, 0.7529, 7.451e-08, 0.7297, 0.9167, 0.6832, 0.8333, 0.6832, 0.8333, 0.7064, 0.9167, 0.7064, 0.9167, 0.7529, 0.8333, 0.7529, 0.8333, 0.7762, 0.9167, 0.7762, 0.08333, 0.6832, 0.08333, 0.7064, 7.451e-08, 0.7064, 7.451e-08, 0.6832, 0.08333, 0.7529, 0.08333, 0.7762, 7.451e-08, 0.7762, 7.451e-08, 0.7529, 0.8333, 0.7762, 0.8333, 0.7762, 0.8333, 0.7529, 0.8333, 0.7529, 0.9167, 0.7762, 0.9167, 0.7762, 0.8333, 0.7762, 0.8333, 0.7762, 7.451e-08, 0.7762, 7.451e-08, 0.7762, 0.08333, 0.7762, 0.08333, 0.7762, 0.8333, 0.7064, 0.8333, 0.7064, 0.8333, 0.6832, 0.8333, 0.6832, 0.8333, 0.6832, 0.8333, 0.6832, 0.9167, 0.6832, 0.9167, 0.6832, 0.08333, 0.6832, 0.08333, 0.6832, 7.451e-08, 0.6832, 7.451e-08, 0.6832, 0.5, 1.0, 0.5, 1.0, 0.375, 1.0, 0.4167, 1.0, 0.5, 1.0, 0.4583, 1.0, 0.4583, 1.0, 0.5, 1.0, 0.5, 1.0, 0.375, 1.0, 0.375, 1.0, 0.5, 1.0, 0.4583, 1.0, 0.4583, 1.0, 0.4583, 1.0, 0.4583, 1.0, 0.5833, 0.5988, 0.5, 0.5988, 0.5, 0.7393, 0.5833, 0.7393, 0.6667, 0.5988, 0.5833, 0.5988, 0.5833, 0.7393, 0.6667, 0.7393, 0.0, 0.0, 0.0, 0.0, 0.0, 0.0, 0.0, 0.0, 0.0, 0.0, 0.0, 0.0, 0.0, 0.0, 0.0, 0.0, 0.0, 0.0, 0.0, 1.0, 0.5, 1.0, 0.5, 0.0, 0.37, 0.4578, 0.4578, 0.37, 0.49, 0.25, 0.4578, 0.13, 0.37, 0.04215, 0.25, 0.01, 0.25, 0.49])
me_cylinder.materials.append(mat_material_001)
me_cylinder.materials.append(mat_material_010)
me_cylinder.materials.append(mat_material_006)
me_cylinder.materials.append(mat_material_007)
me_cylinder.materials.append(mat_material_011)
me_cylinder.update()
me_cylinder_003 = bpy.data.meshes.new('Cylinder.003')
me_cylinder_003.from_pydata([(-0.02318, 0.8234, -0.9969), (-0.02318, 0.8234, 1.003), (0.5611, 0.4474, -1.0), (0.5611, 0.4474, 1.0), (0.6996, -0.1597, -1.0), (0.6996, -0.1597, 1.0), (0.3114, -0.6466, -1.0), (0.3114, -0.6466, 1.0), (-0.197, -0.7422, -1.002), (-0.197, -0.7422, 0.9976), (0.04424, 1.029, -0.9989), (0.7818, 0.6235, -1.0), (0.7818, 0.6235, 1.0), (0.04424, 1.029, 1.001), (0.9749, -0.2225, -1.0), (0.9749, -0.2225, 1.0), (0.4339, -0.901, -1.0), (0.4339, -0.901, 1.0), (-0.2218, -0.9752, -1.001), (-0.2218, -0.9752, 0.9987)], [], [(10, 13, 12, 11), (11, 12, 15, 14), (14, 15, 17, 16), (16, 17, 19, 18), (19, 9, 8, 18), (13, 10, 0, 1), (2, 0, 10, 11), (1, 3, 12, 13), (4, 2, 11, 14), (3, 5, 15, 12), (6, 4, 14, 16), (5, 7, 17, 15), (8, 6, 16, 18), (7, 9, 19, 17), (0, 2, 3, 1), (2, 4, 5, 3), (4, 6, 7, 5), (6, 8, 9, 7)])
_uv = me_cylinder_003.uv_layers.new(name='UVMap')
_uv.uv.foreach_set('vector', [1.0, 0.5, 1.0, 1.0, 0.8571, 1.0, 0.8571, 0.5, 0.8571, 0.5, 0.8571, 1.0, 0.7143, 1.0, 0.7143, 0.5, 0.7143, 0.5, 0.7143, 1.0, 0.5714, 1.0, 0.5714, 0.5, 0.5714, 0.5, 0.5714, 1.0, 0.4286, 1.0, 0.4286, 0.5, 0.1459, 0.03377, 0.1753, 0.09483, 0.6753, 0.09483, 0.6459, 0.03377, 0.25, 0.49, 0.75, 0.49, 0.75, 0.4222, 0.25, 0.4222, 0.8847, 0.3574, 0.75, 0.4222, 0.75, 0.49, 0.9376, 0.3996, 0.25, 0.4222, 0.3847, 0.3574, 0.4376, 0.3996, 0.25, 0.49, 0.9179, 0.2117, 0.8847, 0.3574, 0.9376, 0.3996, 0.984, 0.1966, 0.3847, 0.3574, 0.4179, 0.2117, 0.484, 0.1966, 0.4376, 0.3996, 0.8247, 0.09483, 0.9179, 0.2117, 0.984, 0.1966, 0.8541, 0.03377, 0.4179, 0.2117, 0.3247, 0.09483, 0.3541, 0.03377, 0.484, 0.1966, 0.6753, 0.09483, 0.8247, 0.09483, 0.8541, 0.03377, 0.6459, 0.03377, 0.3247, 0.09483, 0.1753, 0.09483, 0.1459, 0.03377, 0.3541, 0.03377, 0.75, 0.4222, 0.8847, 0.3574, 0.3847, 0.3574, 0.25, 0.4222, 0.8847, 0.3574, 0.9179, 0.2117, 0.4179, 0.2117, 0.3847, 0.3574, 0.9179, 0.2117, 0.8247, 0.09483, 0.3247, 0.09483, 0.4179, 0.2117, 0.8247, 0.09483, 0.6753, 0.09483, 0.1753, 0.09483, 0.3247, 0.09483])
me_cylinder_003.materials.append(mat_material_010)
me_cylinder_003.update()
me_circle = bpy.data.meshes.new('Circle')
me_circle.from_pydata([(0.0, 1.0, 0.0), (-0.1951, 0.9808, 0.0), (-0.3827, 0.9239, 0.0), (-0.5556, 0.8315, 0.0), (-0.7071, 0.7071, 0.0), (-0.8315, 0.5556, 0.0), (-0.9239, 0.3827, 0.0), (-0.9808, 0.1951, 0.0), (-1.0, 0.0, 0.0), (-0.9808, -0.1951, 0.0), (-0.9239, -0.3827, 0.0), (-0.8315, -0.5556, 0.0), (-0.7071, -0.7071, 0.0), (-0.5556, -0.8315, 0.0), (-0.3827, -0.9239, 0.0), (-0.1951, -0.9808, 0.0), (0.0, -1.0, 0.0), (0.1951, -0.9808, 0.0), (0.3827, -0.9239, 0.0), (0.5556, -0.8315, 0.0), (0.7071, -0.7071, 0.0), (0.8315, -0.5556, 0.0), (0.9239, -0.3827, 0.0), (0.9808, -0.1951, 0.0), (1.0, 0.0, 0.0), (0.9808, 0.1951, 0.0), (0.9239, 0.3827, 0.0), (0.8315, 0.5556, 0.0), (0.7071, 0.7071, 0.0), (0.5556, 0.8315, 0.0), (0.3827, 0.9239, 0.0), (0.1951, 0.9808, 0.0)], [(1, 0), (2, 1), (3, 2), (4, 3), (5, 4), (6, 5), (7, 6), (8, 7), (9, 8), (10, 9), (11, 10), (12, 11), (13, 12), (14, 13), (15, 14), (16, 15), (17, 16), (18, 17), (19, 18), (20, 19), (21, 20), (22, 21), (23, 22), (24, 23), (25, 24), (26, 25), (27, 26), (28, 27), (29, 28), (30, 29), (31, 30), (0, 31)], [])
_uv = me_circle.uv_layers.new(name='UVMap')
_uv.uv.foreach_set('vector', [])
me_circle.materials.append(mat_material_012)
me_circle.update()
me_cylinder_004 = bpy.data.meshes.new('Cylinder.004')
me_cylinder_004.from_pydata([(0.0, 1.0, -1.0), (0.0, 1.0, 1.0), (0.7818, 0.6235, -1.0), (0.7818, 0.6235, 1.0), (0.9749, -0.2225, -1.0), (0.9749, -0.2225, 1.0), (0.4339, -0.901, -1.0), (0.4339, -0.901, 1.0), (-0.4339, -0.901, -1.0), (-0.4339, -0.901, 1.0), (-0.9749, -0.2225, -1.0), (-0.9749, -0.2225, 1.0), (-0.7818, 0.6235, -1.0), (-0.7818, 0.6235, 1.0)], [], [(0, 1, 3, 2), (2, 3, 5, 4), (4, 5, 7, 6), (6, 7, 9, 8), (8, 9, 11, 10), (3, 1, 13, 11, 9, 7, 5), (10, 11, 13, 12), (12, 13, 1, 0), (0, 2, 4, 6, 8, 10, 12)])
_uv = me_cylinder_004.uv_layers.new(name='UVMap')
_uv.uv.foreach_set('vector', [1.0, 0.5, 1.0, 1.0, 0.8571, 1.0, 0.8571, 0.5, 0.8571, 0.5, 0.8571, 1.0, 0.7143, 1.0, 0.7143, 0.5, 0.7143, 0.5, 0.7143, 1.0, 0.5714, 1.0, 0.5714, 0.5, 0.5714, 0.5, 0.5714, 1.0, 0.4286, 1.0, 0.4286, 0.5, 0.4286, 0.5, 0.4286, 1.0, 0.2857, 1.0, 0.2857, 0.5, 0.4376, 0.3996, 0.25, 0.49, 0.06236, 0.3996, 0.01602, 0.1966, 0.1459, 0.03377, 0.3541, 0.03377, 0.484, 0.1966, 0.2857, 0.5, 0.2857, 1.0, 0.1429, 1.0, 0.1429, 0.5, 0.1429, 0.5, 0.1429, 1.0, 2.98e-08, 1.0, 2.98e-08, 0.5, 0.75, 0.49, 0.9376, 0.3996, 0.984, 0.1966, 0.8541, 0.03377, 0.6459, 0.03377, 0.516, 0.1966, 0.5624, 0.3996])
me_cylinder_004.materials.append(mat_material_006)
me_cylinder_004.update()
me_circle_003 = bpy.data.meshes.new('Circle.003')
me_circle_003.from_pydata([(-11.86, 2.999, -3.405e-07), (-14.05, 2.091, -3.373e-07), (-14.88, 0.08876, -3.366e-07), (-14.03, -2.181, -3.268e-07), (-11.86, -3.081, -3.311e-07), (-16.02, 0.1085, -3.436e-07), (-14.86, 2.899, -3.436e-07), (-12.07, 4.055, -3.436e-07), (-3.132, 2.999, -2.528e-07), (-3.132, -3.081, -2.433e-07), (-0.9598, -2.181, -2.466e-07), (-0.1106, 0.08876, -2.602e-07), (-0.9398, 2.091, -2.568e-07), (-14.86, -2.982, -3.305e-07), (-12.07, -4.138, -3.305e-07), (-2.922, 4.055, -2.533e-07), (-2.922, -4.138, -2.402e-07), (-0.1311, -2.982, -2.402e-07), (1.025, 0.1085, -2.533e-07), (-0.1311, 2.899, -2.533e-07), (-14.88, 0.08876, 2.397), (-14.05, 2.091, 2.397), (-11.86, 2.999, 2.397), (-14.03, -2.181, 2.397), (-11.86, -3.081, 2.397), (-3.132, 2.999, 2.397), (-3.132, -3.081, 2.397), (-0.9598, -2.181, 2.397), (-0.1106, 0.08876, 2.397), (-0.9398, 2.091, 2.397), (-14.86, 2.899, -3.436e-07), (-12.07, 4.055, -3.436e-07), (-16.02, 0.1085, -3.436e-07), (-14.86, -2.982, -3.305e-07), (-12.07, -4.138, -3.305e-07), (-0.1311, -2.982, -2.402e-07), (-2.922, -4.138, -2.402e-07), (1.025, 0.1085, -2.533e-07), (-0.1311, 2.899, -2.533e-07), (-2.922, 4.055, -2.533e-07), (-0.1311, 2.899, 2.397), (1.025, 0.1085, 2.397), (-0.1311, -2.982, 2.397), (-12.07, -4.138, 2.397), (-14.86, -2.982, 2.397), (-16.02, 0.1085, 2.397), (-14.86, 2.899, 2.397), (-2.922, -4.138, 2.397), (-12.07, 4.055, 2.397), (-2.922, 4.055, 2.397)], [], [(37, 38, 19, 18), (33, 34, 14, 13), (13, 14, 43, 44), (31, 30, 6, 7), (38, 39, 15, 19), (30, 32, 5, 6), (36, 35, 17, 16), (39, 31, 7, 15), (34, 36, 16, 14), (32, 33, 13, 5), (35, 37, 18, 17), (16, 17, 42, 47), (19, 15, 49, 40), (6, 5, 45, 46), (7, 6, 46, 48), (18, 19, 40, 41), (14, 16, 47, 43), (17, 18, 41, 42), (15, 7, 48, 49), (5, 13, 44, 45), (0, 1, 30, 31), (1, 2, 32, 30), (2, 3, 33, 32), (3, 4, 34, 33), (9, 10, 35, 36), (10, 11, 37, 35), (11, 12, 38, 37), (12, 8, 39, 38), (4, 9, 36, 34), (8, 0, 31, 39), (29, 28, 41, 40), (28, 27, 42, 41), (24, 23, 44, 43), (20, 21, 46, 45), (27, 26, 47, 42), (21, 22, 48, 46), (23, 20, 45, 44), (25, 29, 40, 49), (26, 24, 43, 47), (22, 25, 49, 48), (9, 4, 24, 26), (3, 23, 24, 4), (9, 26, 27, 10), (10, 27, 28, 11), (11, 28, 29, 12), (12, 29, 25, 8), (0, 8, 25, 22), (0, 22, 21, 1), (1, 21, 20, 2), (2, 20, 23, 3)])
_uv = me_circle_003.uv_layers.new(name='UVMap')
_uv.uv.foreach_set('vector', [0.0, 0.0, 0.0, 0.0, 0.0, 0.0, 0.0, 0.0, 0.0, 0.0, 0.0, 0.0, 0.0, 0.0, 0.0, 0.0, 0.0, 0.0, 0.0, 0.0, 0.0, 0.0, 0.0, 0.0, 0.0, 0.0, 0.0, 0.0, 0.0, 0.0, 0.0, 0.0, 0.0, 0.0, 0.0, 0.0, 0.0, 0.0, 0.0, 0.0, 0.0, 0.0, 0.0, 0.0, 0.0, 0.0, 0.0, 0.0, 0.0, 0.0, 0.0, 0.0, 0.0, 0.0, 0.0, 0.0, 0.0, 0.0, 0.0, 0.0, 0.0, 0.0, 0.0, 0.0, 0.0, 0.0, 0.0, 0.0, 0.0, 0.0, 0.0, 0.0, 0.0, 0.0, 0.0, 0.0, 0.0, 0.0, 0.0, 0.0, 0.0, 0.0, 0.0, 0.0, 0.0, 0.0, 0.0, 0.0, 0.0, 0.0, 0.0, 0.0, 0.0, 0.0, 0.0, 0.0, 0.0, 0.0, 0.0, 0.0, 0.0, 0.0, 0.0, 0.0, 0.0, 0.0, 0.0, 0.0, 0.0, 0.0, 0.0, 0.0, 0.0, 0.0, 0.0, 0.0, 0.0, 0.0, 0.0, 0.0, 0.0, 0.0, 0.0, 0.0, 0.0, 0.0, 0.0, 0.0, 0.0, 0.0, 0.0, 0.0, 0.0, 0.0, 0.0, 0.0, 0.0, 0.0, 0.0, 0.0, 0.0, 0.0, 0.0, 0.0, 0.0, 0.0, 0.0, 0.0, 0.0, 0.0, 0.0, 0.0, 0.0, 0.0, 0.0, 0.0, 0.0, 0.0, 0.0, 0.0, 0.0, 0.0, 0.0, 0.0, 0.0, 0.0, 0.0, 0.0, 0.0, 0.0, 0.0, 0.0, 0.0, 0.0, 0.0, 0.0, 0.0, 0.0, 0.0, 0.0, 0.0, 0.0, 0.0, 0.0, 0.0, 0.0, 0.0, 0.0, 0.0, 0.0, 0.0, 0.0, 0.0, 0.0, 0.0, 0.0, 0.0, 0.0, 0.0, 0.0, 0.0, 0.0, 0.0, 0.0, 0.0, 0.0, 0.0, 0.0, 0.0, 0.0, 0.0, 0.0, 0.0, 0.0, 0.0, 0.0, 0.0, 0.0, 0.0, 0.0, 0.0, 0.0, 0.0, 0.0, 0.0, 0.0, 0.0, 0.0, 0.0, 0.0, 0.0, 0.0, 0.0, 0.0, 0.0, 0.0, 0.0, 0.0, 0.0, 0.0, 0.0, 0.0, 0.0, 0.0, 0.0, 0.0, 0.0, 0.0, 0.0, 0.0, 0.0, 0.0, 0.0, 0.0, 0.0, 0.0, 0.0, 0.0, 0.0, 0.0, 0.0, 0.0, 0.0, 0.0, 0.0, 0.0, 0.0, 0.0, 0.0, 0.0, 0.0, 0.0, 0.0, 0.0, 0.0, 0.0, 0.0, 0.0, 0.0, 0.0, 0.0, 0.0, 0.0, 0.0, 0.0, 0.0, 0.0, 0.0, 0.0, 0.0, 0.0, 0.0, 0.0, 0.0, 0.0, 0.0, 0.0, 0.0, 0.0, 0.0, 0.0, 0.0, 0.0, 0.0, 0.0, 0.0, 0.0, 0.0, 0.0, 0.0, 0.0, 0.0, 0.0, 0.0, 0.0, 0.0, 0.0, 0.0, 0.0, 0.0, 0.0, 0.0, 0.0, 0.0, 0.0, 0.0, 0.0, 0.0, 0.0, 0.0, 0.0, 0.0, 0.0, 0.0, 0.0, 0.0, 0.0, 0.0, 0.0, 0.0, 0.0, 0.0, 0.0, 0.0, 0.0, 0.0, 0.0, 0.0, 0.0, 0.0, 0.0, 0.0, 0.0, 0.0, 0.0, 0.0, 0.0, 0.0, 0.0, 0.0, 0.0, 0.0, 0.0, 0.0, 0.0, 0.0, 0.0, 0.0, 0.0, 0.0, 0.0, 0.0, 0.0, 0.0, 0.0, 0.0, 0.0, 0.0, 0.0, 0.0, 0.0, 0.0, 0.0, 0.0, 0.0, 0.0, 0.0, 0.0, 0.0, 0.0, 0.0, 0.0, 0.0, 0.0, 0.0, 0.0, 0.0, 0.0, 0.0, 0.0])
me_circle_003.materials.append(mat_material_001)
me_circle_003.update()
me_cylinder_001 = bpy.data.meshes.new('Cylinder.001')
me_cylinder_001.from_pydata([(0.0, 1.0, -1.0), (0.0, 0.713, 1.0), (0.7818, 0.6235, -1.0), (0.5575, 0.4446, 1.0), (0.9749, -0.2225, -1.0), (0.6951, -0.1587, 1.0), (0.4339, -0.901, -1.0), (0.3094, -0.6424, 1.0), (-0.4339, -0.901, -1.0), (-0.3094, -0.6424, 1.0), (-0.9749, -0.2225, -1.0), (-0.6951, -0.1587, 1.0), (-0.7818, 0.6235, -1.0), (-0.5575, 0.4446, 1.0), (0.7818, 0.6235, 1.0), (0.0, 1.0, 1.0), (0.9749, -0.2225, 1.0), (0.4339, -0.901, 1.0), (-0.4339, -0.901, 1.0), (-0.9749, -0.2225, 1.0), (-0.7818, 0.6235, 1.0), (0.5649, 0.444, 0.3874), (0.007464, 0.7125, 0.3874), (0.7026, -0.1592, 0.3874), (0.3168, -0.6429, 0.3874), (-0.3019, -0.6429, 0.3874), (-0.6877, -0.1592, 0.3874), (-0.55, 0.444, 0.3874)], [], [(0, 15, 14, 2), (2, 14, 16, 4), (4, 16, 17, 6), (6, 17, 18, 8), (8, 18, 19, 10), (1, 13, 27, 22), (10, 19, 20, 12), (12, 20, 15, 0), (0, 2, 4, 6, 8, 10, 12), (1, 3, 14, 15), (3, 5, 16, 14), (5, 7, 17, 16), (7, 9, 18, 17), (9, 11, 19, 18), (11, 13, 20, 19), (13, 1, 15, 20), (21, 22, 27, 26, 25, 24, 23), (11, 9, 25, 26), (7, 5, 23, 24), (3, 1, 22, 21), (13, 11, 26, 27), (9, 7, 24, 25), (5, 3, 21, 23)])
_uv = me_cylinder_001.uv_layers.new(name='UVMap')
_uv.uv.foreach_set('vector', [1.0, 0.5, 1.0, 1.0, 0.8571, 1.0, 0.8571, 0.5, 0.8571, 0.5, 0.8571, 1.0, 0.7143, 1.0, 0.7143, 0.5, 0.7143, 0.5, 0.7143, 1.0, 0.5714, 1.0, 0.5714, 0.5, 0.5714, 0.5, 0.5714, 1.0, 0.4286, 1.0, 0.4286, 0.5, 0.4286, 0.5, 0.4286, 1.0, 0.2857, 1.0, 0.2857, 0.5, 0.25, 0.4211, 0.1162, 0.3567, 0.1162, 0.3567, 0.25, 0.4211, 0.2857, 0.5, 0.2857, 1.0, 0.1429, 1.0, 0.1429, 0.5, 0.1429, 0.5, 0.1429, 1.0, 2.98e-08, 1.0, 2.98e-08, 0.5, 0.75, 0.49, 0.9376, 0.3996, 0.984, 0.1966, 0.8541, 0.03377, 0.6459, 0.03377, 0.516, 0.1966, 0.5624, 0.3996, 0.25, 0.4211, 0.3838, 0.3567, 0.4376, 0.3996, 0.25, 0.49, 0.3838, 0.3567, 0.4168, 0.2119, 0.484, 0.1966, 0.4376, 0.3996, 0.4168, 0.2119, 0.3242, 0.09582, 0.3541, 0.03377, 0.484, 0.1966, 0.3242, 0.09582, 0.1758, 0.09582, 0.1459, 0.03377, 0.3541, 0.03377, 0.1758, 0.09582, 0.08317, 0.2119, 0.01602, 0.1966, 0.1459, 0.03377, 0.08317, 0.2119, 0.1162, 0.3567, 0.06236, 0.3996, 0.01602, 0.1966, 0.1162, 0.3567, 0.25, 0.4211, 0.25, 0.49, 0.06236, 0.3996, 0.3838, 0.3567, 0.25, 0.4211, 0.1162, 0.3567, 0.08317, 0.2119, 0.1758, 0.09582, 0.3242, 0.09582, 0.4168, 0.2119, 0.08317, 0.2119, 0.1758, 0.09582, 0.1758, 0.09582, 0.08317, 0.2119, 0.3242, 0.09582, 0.4168, 0.2119, 0.4168, 0.2119, 0.3242, 0.09582, 0.3838, 0.3567, 0.25, 0.4211, 0.25, 0.4211, 0.3838, 0.3567, 0.1162, 0.3567, 0.08317, 0.2119, 0.08317, 0.2119, 0.1162, 0.3567, 0.1758, 0.09582, 0.3242, 0.09582, 0.3242, 0.09582, 0.1758, 0.09582, 0.4168, 0.2119, 0.3838, 0.3567, 0.3838, 0.3567, 0.4168, 0.2119])
me_cylinder_001.materials.append(mat_material_007)
me_cylinder_001.update()
me_cylinder_005 = bpy.data.meshes.new('Cylinder.005')
me_cylinder_005.from_pydata([(0.0, 1.0, -1.0), (0.0, 1.0, 1.0), (0.7818, 0.6235, -1.0), (0.7818, 0.6235, 1.0), (0.9749, -0.2225, -1.0), (0.9749, -0.2225, 1.0), (0.4339, -0.901, -1.0), (0.4339, -0.901, 1.0), (-0.4339, -0.901, -1.0), (-0.4339, -0.901, 1.0), (-0.9749, -0.2225, -1.0), (-0.9749, -0.2225, 1.0), (-0.7818, 0.6235, -1.0), (-0.7818, 0.6235, 1.0)], [], [(0, 1, 3, 2), (2, 3, 5, 4), (4, 5, 7, 6), (6, 7, 9, 8), (8, 9, 11, 10), (3, 1, 13, 11, 9, 7, 5), (10, 11, 13, 12), (12, 13, 1, 0), (0, 2, 4, 6, 8, 10, 12)])
_uv = me_cylinder_005.uv_layers.new(name='UVMap')
_uv.uv.foreach_set('vector', [1.0, 0.5, 1.0, 1.0, 0.8571, 1.0, 0.8571, 0.5, 0.8571, 0.5, 0.8571, 1.0, 0.7143, 1.0, 0.7143, 0.5, 0.7143, 0.5, 0.7143, 1.0, 0.5714, 1.0, 0.5714, 0.5, 0.5714, 0.5, 0.5714, 1.0, 0.4286, 1.0, 0.4286, 0.5, 0.4286, 0.5, 0.4286, 1.0, 0.2857, 1.0, 0.2857, 0.5, 0.4376, 0.3996, 0.25, 0.49, 0.06236, 0.3996, 0.01602, 0.1966, 0.1459, 0.03377, 0.3541, 0.03377, 0.484, 0.1966, 0.2857, 0.5, 0.2857, 1.0, 0.1429, 1.0, 0.1429, 0.5, 0.1429, 0.5, 0.1429, 1.0, 2.98e-08, 1.0, 2.98e-08, 0.5, 0.75, 0.49, 0.9376, 0.3996, 0.984, 0.1966, 0.8541, 0.03377, 0.6459, 0.03377, 0.516, 0.1966, 0.5624, 0.3996])
me_cylinder_005.materials.append(mat_material_008)
me_cylinder_005.update()

# ---- objects
ob_cylinder = bpy.data.objects.new('Cylinder', me_cylinder)
ob_cylinder_003 = bpy.data.objects.new('Cylinder.003', me_cylinder_003)
ob_circle = bpy.data.objects.new('Circle', me_circle)
ob_cylinder_004 = bpy.data.objects.new('Cylinder.004', me_cylinder_004)
ob_circle_001 = bpy.data.objects.new('Circle.001', me_circle_003)
ob_cylinder_001 = bpy.data.objects.new('Cylinder.001', me_cylinder_001)
ob_cylinder_005 = bpy.data.objects.new('Cylinder.005', me_cylinder_005)

# ---- transforms, parenting, visibility, modifiers, constraints
ob_cylinder.location = (0.0, -0.5613, 0.0)
ob_cylinder.rotation_euler = (1.571, -0.0, 0.0)
ob_cylinder.scale = (0.9084, 0.9084, -2.088)
ob_cylinder_003.location = (0.0, 2.658, -1.034)
ob_cylinder_003.rotation_euler = (1.568, -0.02742, 1.587)
ob_cylinder_003.scale = (0.6181, 0.6147, 0.4645)
ob_circle.location = (0.0, 0.0, 0.0)
ob_cylinder_004.location = (0.0, 1.884, 1.261)
ob_cylinder_004.scale = (0.1341, 0.1341, 0.1341)
_m = ob_cylinder_004.modifiers.new('Array', 'ARRAY')
_m.count = 4
_m.relative_offset_displace = (0.0, 1.9, 0.0)
ob_circle_001.location = (-0.6503, 5.135, -1.071)
ob_circle_001.rotation_euler = (1.571, 0.03291, 1.571)
ob_circle_001.scale = (0.266, 0.2728, 0.5234)
ob_cylinder_001.location = (0.0, -3.732, 0.382)
ob_cylinder_001.rotation_euler = (1.566, -0.4603, 0.0136)
ob_cylinder_001.scale = (0.4526, 0.4526, 0.4526)
ob_cylinder_005.location = (0.0, -3.579, -0.3572)
ob_cylinder_005.rotation_euler = (1.571, 1.571, 0.0)
ob_cylinder_005.scale = (0.157, 0.157, 0.157)

# ---- collection membership
col_collection.objects.link(ob_cylinder)
col_collection.objects.link(ob_cylinder_003)
col_collection.objects.link(ob_circle)
col_collection.objects.link(ob_cylinder_004)
col_collection.objects.link(ob_circle_001)
col_collection_2.objects.link(ob_cylinder_001)
col_collection_2.objects.link(ob_cylinder_005)

# ---- scene / render settings (as saved in the file)
scene.frame_start = 1; scene.frame_end = 250; scene.frame_set(1)
scene.render.engine = 'BLENDER_EEVEE_NEXT'
scene.cycles.sampling_pattern = 'TABULATED_SOBOL'
scene.cycles.use_light_tree = False
scene.view_settings.view_transform = 'Filmic'
bpy.context.view_layer.update()

# ---- added for rendering (the .blend has no active camera and no usable light): camera, sun
cam_auto = bpy.data.cameras.new('AutoCamera')
cam_auto.lens = 50.0
cam_auto.sensor_width = 36.0
cam_auto.clip_end = 1000.0
ob_auto_camera = bpy.data.objects.new('AutoCamera', cam_auto)
scene.collection.objects.link(ob_auto_camera)
ob_auto_camera.location = (11.3364, -12.4368, 7.72634)
ob_auto_camera.rotation_euler = (1.09748, -7.21219e-08, 0.694738)
scene.camera = ob_auto_camera
light_auto_sun = bpy.data.lights.new('AutoSun', 'SUN')
light_auto_sun.energy = 3.0
light_auto_sun.angle = 0.0523599
ob_auto_sun = bpy.data.objects.new('AutoSun', light_auto_sun)
scene.collection.objects.link(ob_auto_sun)
ob_auto_sun.rotation_euler = (0.872665, 0.174533, 0.523599)
bpy.context.view_layer.update()
